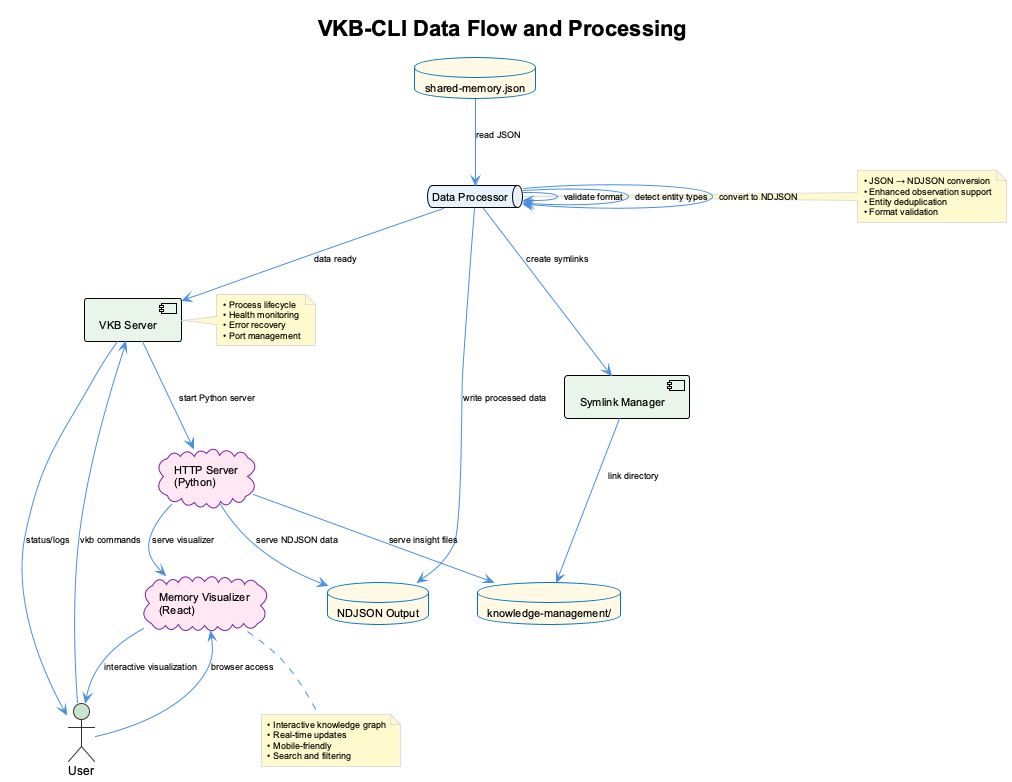

The diagram above was rendered by PlantUML. Its source (embedded in the PNG):
@startuml vkb-cli-data-flow
!include _standard-style.puml

title VKB-CLI Data Flow and Processing

skinparam component {
  BackgroundColor #E8F5E8
  FontSize 11
  FontColor #000000
}
skinparam database {
  BackgroundColor #FFF9E6
  FontSize 11
  FontColor #000000
}
skinparam queue {
  BackgroundColor #E8F4FD
  FontSize 11
  FontColor #000000
}
skinparam cloud {
  BackgroundColor #FFE8F4
  FontSize 11
  FontColor #000000
}
skinparam arrow {
  FontSize 9
  FontColor #000000
}
skinparam note {
  BackgroundColor #FFFACD
  FontSize 9
  FontColor #000000
}

database "shared-memory.json" as input
queue "Data Processor" as processor
component "VKB Server" as server
cloud "HTTP Server\n(Python)" as http
cloud "Memory Visualizer\n(React)" as viz
database "NDJSON Output" as output
component "Symlink Manager" as symlink
database "knowledge-management/" as km

' Input processing
input --> processor : read JSON
processor --> processor : validate format
processor --> processor : detect entity types
processor --> processor : convert to NDJSON

' Data transformation
processor --> output : write processed data
processor --> symlink : create symlinks
symlink --> km : link directory

' Server operations  
processor --> server : data ready
server --> http : start Python server
http --> viz : serve visualizer
http --> output : serve NDJSON data
http --> km : serve insight files

' User interaction
actor User
User --> server : vkb commands
server --> User : status/logs
User --> viz : browser access
viz --> User : interactive visualization

note right of processor
  • JSON → NDJSON conversion
  • Enhanced observation support
  • Entity deduplication
  • Format validation
end note

note right of server
  • Process lifecycle
  • Health monitoring
  • Error recovery
  • Port management
end note

note bottom of viz
  • Interactive knowledge graph
  • Real-time updates
  • Mobile-friendly
  • Search and filtering
end note

@enduml